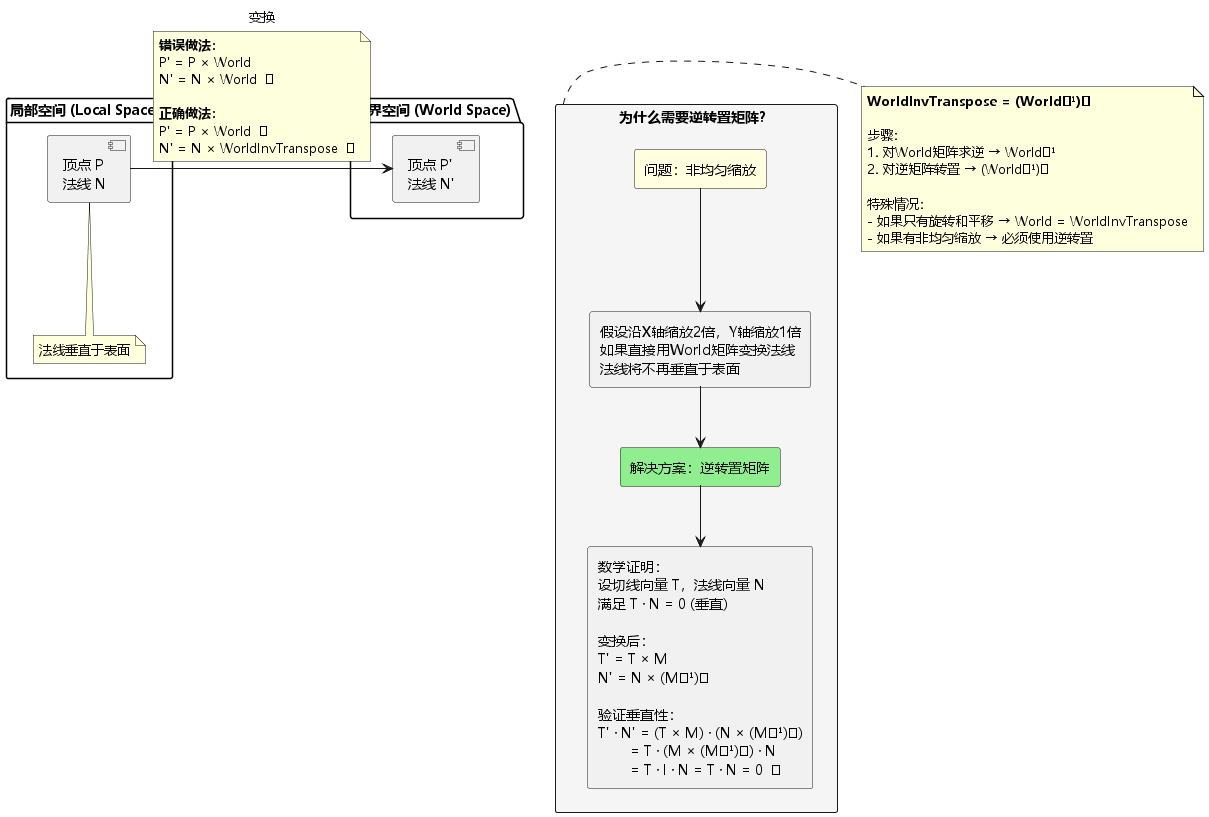

The diagram above was rendered by PlantUML. Its source (embedded in the PNG):
@startuml 法线变换原理
skinparam defaultFontName "Microsoft YaHei"

package "局部空间 (Local Space)" {
  component [顶点 P\n法线 N] as LocalVertex
  note bottom of LocalVertex
    法线垂直于表面
  end note
}

package "世界空间 (World Space)" {
  component [顶点 P'\n法线 N'] as WorldVertex
}

LocalVertex -right-> WorldVertex : 变换

note on link
  **错误做法：**
  P' = P × World
  N' = N × World  ❌
  
  **正确做法：**
  P' = P × World  ✓
  N' = N × WorldInvTranspose  ✓
end note

rectangle "为什么需要逆转置矩阵？" as Why #WhiteSmoke {
  rectangle "问题：非均匀缩放" as Problem #LightYellow
  rectangle "假设沿X轴缩放2倍，Y轴缩放1倍\n如果直接用World矩阵变换法线\n法线将不再垂直于表面" as Issue
  rectangle "解决方案：逆转置矩阵" as Solution #LightGreen
  rectangle "数学证明：\n设切线向量 T，法线向量 N\n满足 T · N = 0 (垂直)\n\n变换后：\nT' = T × M\nN' = N × (M⁻¹)ᵀ\n\n验证垂直性：\nT' · N' = (T × M) · (N × (M⁻¹)ᵀ)\n        = T · (M × (M⁻¹)ᵀ) · N\n        = T · I · N = T · N = 0  ✓" as Proof
  
  Problem --> Issue
  Issue --> Solution
  Solution --> Proof
}

note right of Why
  **WorldInvTranspose = (World⁻¹)ᵀ**
  
  步骤：
  1. 对World矩阵求逆 → World⁻¹
  2. 对逆矩阵转置 → (World⁻¹)ᵀ
  
  特殊情况：
  - 如果只有旋转和平移 → World = WorldInvTranspose
  - 如果有非均匀缩放 → 必须使用逆转置
end note

@enduml